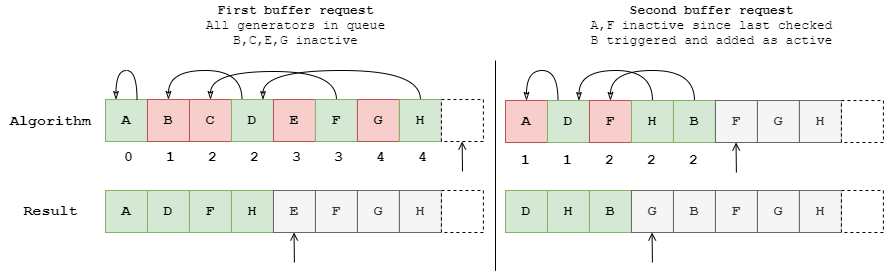

The diagram above was exported from draw.io. Its source (the exported page's mxGraphModel, read from the mxfile embedded in the PNG):
<mxGraphModel dx="-3230" dy="1841" grid="1" gridSize="10" guides="1" tooltips="1" connect="1" arrows="1" fold="1" page="1" pageScale="1" pageWidth="827" pageHeight="1169" math="0" shadow="0">
  <root>
    <mxCell id="0" />
    <mxCell id="1" parent="0" />
    <mxCell id="cG798Ldydx-I8FMGGJnE-1" value="A" style="whiteSpace=wrap;html=1;aspect=fixed;fontFamily=Courier New;fontStyle=1;fontSize=15;fillColor=#d5e8d4;strokeColor=#82b366;" vertex="1" parent="1">
      <mxGeometry x="4240" y="69.01" width="41.99" height="41.99" as="geometry" />
    </mxCell>
    <mxCell id="cG798Ldydx-I8FMGGJnE-2" value="B" style="whiteSpace=wrap;html=1;aspect=fixed;fontFamily=Courier New;fontStyle=1;fontSize=15;fillColor=#f8cecc;strokeColor=#b85450;" vertex="1" parent="1">
      <mxGeometry x="4281.99" y="69.01" width="41.99" height="41.99" as="geometry" />
    </mxCell>
    <mxCell id="cG798Ldydx-I8FMGGJnE-3" value="C" style="whiteSpace=wrap;html=1;aspect=fixed;fontFamily=Courier New;fontStyle=1;fontSize=15;fillColor=#f8cecc;strokeColor=#b85450;" vertex="1" parent="1">
      <mxGeometry x="4323.98" y="69.01" width="41.99" height="41.99" as="geometry" />
    </mxCell>
    <mxCell id="cG798Ldydx-I8FMGGJnE-4" style="edgeStyle=orthogonalEdgeStyle;orthogonalLoop=1;jettySize=auto;html=1;exitX=0.25;exitY=0;exitDx=0;exitDy=0;entryX=0.5;entryY=0;entryDx=0;entryDy=0;fontFamily=Courier New;fontSize=15;jumpStyle=gap;curved=1;endArrow=classicThin;endFill=0;" edge="1" parent="1" source="cG798Ldydx-I8FMGGJnE-5" target="cG798Ldydx-I8FMGGJnE-2">
      <mxGeometry relative="1" as="geometry">
        <Array as="points">
          <mxPoint x="4377" y="40" />
          <mxPoint x="4303" y="40" />
        </Array>
      </mxGeometry>
    </mxCell>
    <mxCell id="cG798Ldydx-I8FMGGJnE-5" value="D" style="whiteSpace=wrap;html=1;aspect=fixed;fontFamily=Courier New;fontStyle=1;fontSize=15;fillColor=#d5e8d4;strokeColor=#82b366;" vertex="1" parent="1">
      <mxGeometry x="4365.969999999999" y="69.01" width="41.99" height="41.99" as="geometry" />
    </mxCell>
    <mxCell id="cG798Ldydx-I8FMGGJnE-6" value="E" style="whiteSpace=wrap;html=1;aspect=fixed;fontFamily=Courier New;fontStyle=1;fontSize=15;fillColor=#f8cecc;strokeColor=#b85450;" vertex="1" parent="1">
      <mxGeometry x="4407.96" y="69.01" width="41.99" height="41.99" as="geometry" />
    </mxCell>
    <mxCell id="cG798Ldydx-I8FMGGJnE-7" style="edgeStyle=orthogonalEdgeStyle;orthogonalLoop=1;jettySize=auto;html=1;exitX=0.5;exitY=0;exitDx=0;exitDy=0;entryX=0.5;entryY=0;entryDx=0;entryDy=0;fontFamily=Courier New;fontSize=15;jumpStyle=gap;curved=1;endArrow=classicThin;endFill=0;" edge="1" parent="1" source="cG798Ldydx-I8FMGGJnE-8" target="cG798Ldydx-I8FMGGJnE-3">
      <mxGeometry relative="1" as="geometry">
        <Array as="points">
          <mxPoint x="4471" y="41" />
          <mxPoint x="4345" y="41" />
        </Array>
      </mxGeometry>
    </mxCell>
    <mxCell id="cG798Ldydx-I8FMGGJnE-8" value="F" style="whiteSpace=wrap;html=1;aspect=fixed;fontFamily=Courier New;fontStyle=1;fontSize=15;fillColor=#d5e8d4;strokeColor=#82b366;" vertex="1" parent="1">
      <mxGeometry x="4449.95" y="69.01" width="41.99" height="41.99" as="geometry" />
    </mxCell>
    <mxCell id="cG798Ldydx-I8FMGGJnE-9" value="G" style="whiteSpace=wrap;html=1;aspect=fixed;fontFamily=Courier New;fontStyle=1;fontSize=15;fillColor=#f8cecc;strokeColor=#b85450;" vertex="1" parent="1">
      <mxGeometry x="4491.94" y="69.01" width="41.99" height="41.99" as="geometry" />
    </mxCell>
    <mxCell id="cG798Ldydx-I8FMGGJnE-10" style="edgeStyle=orthogonalEdgeStyle;orthogonalLoop=1;jettySize=auto;html=1;exitX=0.5;exitY=0;exitDx=0;exitDy=0;entryX=0.75;entryY=0;entryDx=0;entryDy=0;fontFamily=Courier New;fontSize=15;jumpStyle=gap;curved=1;endArrow=classicThin;endFill=0;" edge="1" parent="1" source="cG798Ldydx-I8FMGGJnE-11" target="cG798Ldydx-I8FMGGJnE-5">
      <mxGeometry relative="1" as="geometry">
        <Array as="points">
          <mxPoint x="4555" y="40" />
          <mxPoint x="4398" y="40" />
        </Array>
      </mxGeometry>
    </mxCell>
    <mxCell id="cG798Ldydx-I8FMGGJnE-11" value="H" style="whiteSpace=wrap;html=1;aspect=fixed;fontFamily=Courier New;fontStyle=1;fontSize=15;fillColor=#d5e8d4;strokeColor=#82b366;" vertex="1" parent="1">
      <mxGeometry x="4533.929999999999" y="69.01" width="41.99" height="41.99" as="geometry" />
    </mxCell>
    <mxCell id="cG798Ldydx-I8FMGGJnE-12" value="1" style="text;html=1;align=center;verticalAlign=middle;resizable=0;points=[];autosize=1;fontSize=15;fontFamily=Courier New;fontStyle=1" vertex="1" parent="1">
      <mxGeometry x="4294.98" y="116.99999999999999" width="20" height="20" as="geometry" />
    </mxCell>
    <mxCell id="cG798Ldydx-I8FMGGJnE-13" value="2" style="text;html=1;align=center;verticalAlign=middle;resizable=0;points=[];autosize=1;fontSize=15;fontFamily=Courier New;fontStyle=1" vertex="1" parent="1">
      <mxGeometry x="4336.969999999999" y="116.67" width="20" height="20" as="geometry" />
    </mxCell>
    <mxCell id="cG798Ldydx-I8FMGGJnE-14" value="0" style="text;html=1;align=center;verticalAlign=middle;resizable=0;points=[];autosize=1;fontSize=15;fontFamily=Courier New;fontStyle=1" vertex="1" parent="1">
      <mxGeometry x="4253" y="116.67" width="20" height="20" as="geometry" />
    </mxCell>
    <mxCell id="cG798Ldydx-I8FMGGJnE-15" value="2" style="text;html=1;align=center;verticalAlign=middle;resizable=0;points=[];autosize=1;fontSize=15;fontFamily=Courier New;fontStyle=1" vertex="1" parent="1">
      <mxGeometry x="4378.959999999999" y="117.00000000000001" width="20" height="20" as="geometry" />
    </mxCell>
    <mxCell id="cG798Ldydx-I8FMGGJnE-16" value="3" style="text;html=1;align=center;verticalAlign=middle;resizable=0;points=[];autosize=1;fontSize=15;fontFamily=Courier New;fontStyle=1" vertex="1" parent="1">
      <mxGeometry x="4420.959999999999" y="116.67000000000003" width="20" height="20" as="geometry" />
    </mxCell>
    <mxCell id="cG798Ldydx-I8FMGGJnE-17" value="3" style="text;html=1;align=center;verticalAlign=middle;resizable=0;points=[];autosize=1;fontSize=15;fontFamily=Courier New;fontStyle=1" vertex="1" parent="1">
      <mxGeometry x="4462.949999999999" y="116.67" width="20" height="20" as="geometry" />
    </mxCell>
    <mxCell id="cG798Ldydx-I8FMGGJnE-18" value="4" style="text;html=1;align=center;verticalAlign=middle;resizable=0;points=[];autosize=1;fontSize=15;fontFamily=Courier New;fontStyle=1" vertex="1" parent="1">
      <mxGeometry x="4504.939999999999" y="116.67" width="20" height="20" as="geometry" />
    </mxCell>
    <mxCell id="cG798Ldydx-I8FMGGJnE-19" value="4" style="text;html=1;align=center;verticalAlign=middle;resizable=0;points=[];autosize=1;fontSize=15;fontFamily=Courier New;fontStyle=1" vertex="1" parent="1">
      <mxGeometry x="4546.9299999999985" y="116.67" width="20" height="20" as="geometry" />
    </mxCell>
    <mxCell id="cG798Ldydx-I8FMGGJnE-20" style="edgeStyle=orthogonalEdgeStyle;orthogonalLoop=1;jettySize=auto;html=1;exitX=0.75;exitY=0;exitDx=0;exitDy=0;entryX=0.25;entryY=0;entryDx=0;entryDy=0;fontFamily=Courier New;fontSize=15;jumpStyle=gap;curved=1;endArrow=classicThin;endFill=0;" edge="1" parent="1" source="cG798Ldydx-I8FMGGJnE-1" target="cG798Ldydx-I8FMGGJnE-1">
      <mxGeometry relative="1" as="geometry">
        <Array as="points">
          <mxPoint x="4272" y="40" />
          <mxPoint x="4251" y="40" />
        </Array>
      </mxGeometry>
    </mxCell>
    <mxCell id="cG798Ldydx-I8FMGGJnE-24" value="A" style="whiteSpace=wrap;html=1;aspect=fixed;fontFamily=Courier New;fontStyle=1;fontSize=15;fillColor=#d5e8d4;strokeColor=#82b366;" vertex="1" parent="1">
      <mxGeometry x="4240" y="160" width="41.99" height="41.99" as="geometry" />
    </mxCell>
    <mxCell id="cG798Ldydx-I8FMGGJnE-25" value="D" style="whiteSpace=wrap;html=1;aspect=fixed;fontFamily=Courier New;fontStyle=1;fontSize=15;fillColor=#d5e8d4;strokeColor=#82b366;" vertex="1" parent="1">
      <mxGeometry x="4281.99" y="160" width="41.99" height="41.99" as="geometry" />
    </mxCell>
    <mxCell id="cG798Ldydx-I8FMGGJnE-26" value="F" style="whiteSpace=wrap;html=1;aspect=fixed;fontFamily=Courier New;fontStyle=1;fontSize=15;fillColor=#d5e8d4;strokeColor=#82b366;" vertex="1" parent="1">
      <mxGeometry x="4323.98" y="160" width="41.99" height="41.99" as="geometry" />
    </mxCell>
    <mxCell id="cG798Ldydx-I8FMGGJnE-28" value="H" style="whiteSpace=wrap;html=1;aspect=fixed;fontFamily=Courier New;fontStyle=1;fontSize=15;fillColor=#d5e8d4;strokeColor=#82b366;" vertex="1" parent="1">
      <mxGeometry x="4365.969999999999" y="160" width="41.99" height="41.99" as="geometry" />
    </mxCell>
    <mxCell id="cG798Ldydx-I8FMGGJnE-29" value="E" style="whiteSpace=wrap;html=1;aspect=fixed;fontFamily=Courier New;fontStyle=1;fontSize=15;fillColor=#f5f5f5;strokeColor=#666666;fontColor=#333333;" vertex="1" parent="1">
      <mxGeometry x="4407.96" y="160" width="41.99" height="41.99" as="geometry" />
    </mxCell>
    <mxCell id="cG798Ldydx-I8FMGGJnE-31" value="F" style="whiteSpace=wrap;html=1;aspect=fixed;fontFamily=Courier New;fontStyle=1;fontSize=15;fillColor=#f5f5f5;strokeColor=#666666;fontColor=#333333;" vertex="1" parent="1">
      <mxGeometry x="4449.95" y="160" width="41.99" height="41.99" as="geometry" />
    </mxCell>
    <mxCell id="cG798Ldydx-I8FMGGJnE-32" value="G" style="whiteSpace=wrap;html=1;aspect=fixed;fontFamily=Courier New;fontStyle=1;fontSize=15;fillColor=#f5f5f5;strokeColor=#666666;fontColor=#333333;" vertex="1" parent="1">
      <mxGeometry x="4491.94" y="160" width="41.99" height="41.99" as="geometry" />
    </mxCell>
    <mxCell id="cG798Ldydx-I8FMGGJnE-34" value="H" style="whiteSpace=wrap;html=1;aspect=fixed;fontFamily=Courier New;fontStyle=1;fontSize=15;fillColor=#f5f5f5;strokeColor=#666666;fontColor=#333333;" vertex="1" parent="1">
      <mxGeometry x="4533.929999999999" y="160" width="41.99" height="41.99" as="geometry" />
    </mxCell>
    <mxCell id="cG798Ldydx-I8FMGGJnE-36" value="" style="endArrow=open;html=1;endFill=0;" edge="1" parent="1">
      <mxGeometry width="50" height="50" relative="1" as="geometry">
        <mxPoint x="4597" y="141" as="sourcePoint" />
        <mxPoint x="4596.63" y="111" as="targetPoint" />
      </mxGeometry>
    </mxCell>
    <mxCell id="cG798Ldydx-I8FMGGJnE-37" value="" style="whiteSpace=wrap;html=1;aspect=fixed;fontFamily=Courier New;fontStyle=1;fontSize=15;dashed=1;" vertex="1" parent="1">
      <mxGeometry x="4575.919999999999" y="69.01" width="41.99" height="41.99" as="geometry" />
    </mxCell>
    <mxCell id="cG798Ldydx-I8FMGGJnE-39" value="" style="endArrow=open;html=1;endFill=0;" edge="1" parent="1">
      <mxGeometry width="50" height="50" relative="1" as="geometry">
        <mxPoint x="4428.91" y="231.99" as="sourcePoint" />
        <mxPoint x="4428.54" y="201.99" as="targetPoint" />
      </mxGeometry>
    </mxCell>
    <mxCell id="cG798Ldydx-I8FMGGJnE-43" value="A" style="whiteSpace=wrap;html=1;aspect=fixed;fontFamily=Courier New;fontStyle=1;fontSize=15;fillColor=#f8cecc;strokeColor=#b85450;" vertex="1" parent="1">
      <mxGeometry x="4640" y="70.00999999999999" width="41.99" height="41.99" as="geometry" />
    </mxCell>
    <mxCell id="cG798Ldydx-I8FMGGJnE-84" style="edgeStyle=orthogonalEdgeStyle;curved=1;orthogonalLoop=1;jettySize=auto;html=1;exitX=0.25;exitY=0;exitDx=0;exitDy=0;entryX=0.5;entryY=0;entryDx=0;entryDy=0;endArrow=classicThin;endFill=0;fontFamily=Courier New;fontSize=13;" edge="1" parent="1" source="cG798Ldydx-I8FMGGJnE-44" target="cG798Ldydx-I8FMGGJnE-43">
      <mxGeometry relative="1" as="geometry">
        <Array as="points">
          <mxPoint x="4693" y="40" />
          <mxPoint x="4661" y="40" />
        </Array>
      </mxGeometry>
    </mxCell>
    <mxCell id="cG798Ldydx-I8FMGGJnE-44" value="D" style="whiteSpace=wrap;html=1;aspect=fixed;fontFamily=Courier New;fontStyle=1;fontSize=15;fillColor=#d5e8d4;strokeColor=#82b366;" vertex="1" parent="1">
      <mxGeometry x="4681.99" y="70.00999999999999" width="41.99" height="41.99" as="geometry" />
    </mxCell>
    <mxCell id="cG798Ldydx-I8FMGGJnE-45" value="F" style="whiteSpace=wrap;html=1;aspect=fixed;fontFamily=Courier New;fontStyle=1;fontSize=15;fillColor=#f8cecc;strokeColor=#b85450;" vertex="1" parent="1">
      <mxGeometry x="4723.98" y="70.00999999999999" width="41.99" height="41.99" as="geometry" />
    </mxCell>
    <mxCell id="cG798Ldydx-I8FMGGJnE-83" style="edgeStyle=orthogonalEdgeStyle;curved=1;orthogonalLoop=1;jettySize=auto;html=1;exitX=0.5;exitY=0;exitDx=0;exitDy=0;entryX=0.75;entryY=0;entryDx=0;entryDy=0;endArrow=classicThin;endFill=0;fontFamily=Courier New;fontSize=13;" edge="1" parent="1" source="cG798Ldydx-I8FMGGJnE-46" target="cG798Ldydx-I8FMGGJnE-44">
      <mxGeometry relative="1" as="geometry">
        <Array as="points">
          <mxPoint x="4787" y="40" />
          <mxPoint x="4714" y="40" />
        </Array>
      </mxGeometry>
    </mxCell>
    <mxCell id="cG798Ldydx-I8FMGGJnE-46" value="H" style="whiteSpace=wrap;html=1;aspect=fixed;fontFamily=Courier New;fontStyle=1;fontSize=15;fillColor=#d5e8d4;strokeColor=#82b366;" vertex="1" parent="1">
      <mxGeometry x="4765.969999999999" y="70.00999999999999" width="41.99" height="41.99" as="geometry" />
    </mxCell>
    <mxCell id="cG798Ldydx-I8FMGGJnE-85" style="edgeStyle=orthogonalEdgeStyle;curved=1;orthogonalLoop=1;jettySize=auto;html=1;exitX=0.5;exitY=0;exitDx=0;exitDy=0;entryX=0.5;entryY=0;entryDx=0;entryDy=0;endArrow=classicThin;endFill=0;fontFamily=Courier New;fontSize=13;" edge="1" parent="1" source="cG798Ldydx-I8FMGGJnE-47" target="cG798Ldydx-I8FMGGJnE-45">
      <mxGeometry relative="1" as="geometry">
        <Array as="points">
          <mxPoint x="4829" y="40" />
          <mxPoint x="4745" y="40" />
        </Array>
      </mxGeometry>
    </mxCell>
    <mxCell id="cG798Ldydx-I8FMGGJnE-47" value="B" style="whiteSpace=wrap;html=1;aspect=fixed;fontFamily=Courier New;fontStyle=1;fontSize=15;fillColor=#d5e8d4;strokeColor=#82b366;" vertex="1" parent="1">
      <mxGeometry x="4807.96" y="70.00999999999999" width="41.99" height="41.99" as="geometry" />
    </mxCell>
    <mxCell id="cG798Ldydx-I8FMGGJnE-48" value="F" style="whiteSpace=wrap;html=1;aspect=fixed;fontFamily=Courier New;fontStyle=1;fontSize=15;fillColor=#f5f5f5;strokeColor=#666666;fontColor=#333333;" vertex="1" parent="1">
      <mxGeometry x="4849.95" y="70.00999999999999" width="41.99" height="41.99" as="geometry" />
    </mxCell>
    <mxCell id="cG798Ldydx-I8FMGGJnE-49" value="G" style="whiteSpace=wrap;html=1;aspect=fixed;fontFamily=Courier New;fontStyle=1;fontSize=15;fillColor=#f5f5f5;strokeColor=#666666;fontColor=#333333;" vertex="1" parent="1">
      <mxGeometry x="4891.94" y="70.00999999999999" width="41.99" height="41.99" as="geometry" />
    </mxCell>
    <mxCell id="cG798Ldydx-I8FMGGJnE-50" value="H" style="whiteSpace=wrap;html=1;aspect=fixed;fontFamily=Courier New;fontStyle=1;fontSize=15;fillColor=#f5f5f5;strokeColor=#666666;fontColor=#333333;" vertex="1" parent="1">
      <mxGeometry x="4933.929999999999" y="70.00999999999999" width="41.99" height="41.99" as="geometry" />
    </mxCell>
    <mxCell id="cG798Ldydx-I8FMGGJnE-51" value="" style="endArrow=open;html=1;endFill=0;" edge="1" parent="1">
      <mxGeometry width="50" height="50" relative="1" as="geometry">
        <mxPoint x="4870.9" y="142" as="sourcePoint" />
        <mxPoint x="4870.53" y="112" as="targetPoint" />
      </mxGeometry>
    </mxCell>
    <mxCell id="cG798Ldydx-I8FMGGJnE-52" value="1" style="text;html=1;align=center;verticalAlign=middle;resizable=0;points=[];autosize=1;fontSize=15;fontFamily=Courier New;fontStyle=1" vertex="1" parent="1">
      <mxGeometry x="4691.98" y="120.33999999999997" width="20" height="20" as="geometry" />
    </mxCell>
    <mxCell id="cG798Ldydx-I8FMGGJnE-53" value="2" style="text;html=1;align=center;verticalAlign=middle;resizable=0;points=[];autosize=1;fontSize=15;fontFamily=Courier New;fontStyle=1" vertex="1" parent="1">
      <mxGeometry x="4733.969999999999" y="120.00999999999999" width="20" height="20" as="geometry" />
    </mxCell>
    <mxCell id="cG798Ldydx-I8FMGGJnE-54" value="1" style="text;html=1;align=center;verticalAlign=middle;resizable=0;points=[];autosize=1;fontSize=15;fontFamily=Courier New;fontStyle=1" vertex="1" parent="1">
      <mxGeometry x="4650" y="120.00999999999999" width="20" height="20" as="geometry" />
    </mxCell>
    <mxCell id="cG798Ldydx-I8FMGGJnE-55" value="2" style="text;html=1;align=center;verticalAlign=middle;resizable=0;points=[];autosize=1;fontSize=15;fontFamily=Courier New;fontStyle=1" vertex="1" parent="1">
      <mxGeometry x="4775.959999999999" y="120.34000000000003" width="20" height="20" as="geometry" />
    </mxCell>
    <mxCell id="cG798Ldydx-I8FMGGJnE-56" value="2" style="text;html=1;align=center;verticalAlign=middle;resizable=0;points=[];autosize=1;fontSize=15;fontFamily=Courier New;fontStyle=1" vertex="1" parent="1">
      <mxGeometry x="4817.959999999999" y="120.01000000000005" width="20" height="20" as="geometry" />
    </mxCell>
    <mxCell id="cG798Ldydx-I8FMGGJnE-62" value="D" style="whiteSpace=wrap;html=1;aspect=fixed;fontFamily=Courier New;fontStyle=1;fontSize=15;fillColor=#d5e8d4;strokeColor=#82b366;" vertex="1" parent="1">
      <mxGeometry x="4640" y="160" width="41.99" height="41.99" as="geometry" />
    </mxCell>
    <mxCell id="cG798Ldydx-I8FMGGJnE-63" value="H" style="whiteSpace=wrap;html=1;aspect=fixed;fontFamily=Courier New;fontStyle=1;fontSize=15;fillColor=#d5e8d4;strokeColor=#82b366;" vertex="1" parent="1">
      <mxGeometry x="4681.99" y="160" width="41.99" height="41.99" as="geometry" />
    </mxCell>
    <mxCell id="cG798Ldydx-I8FMGGJnE-64" value="B" style="whiteSpace=wrap;html=1;aspect=fixed;fontFamily=Courier New;fontStyle=1;fontSize=15;fillColor=#d5e8d4;strokeColor=#82b366;" vertex="1" parent="1">
      <mxGeometry x="4723.98" y="160" width="41.99" height="41.99" as="geometry" />
    </mxCell>
    <mxCell id="cG798Ldydx-I8FMGGJnE-65" value="G" style="whiteSpace=wrap;html=1;aspect=fixed;fontFamily=Courier New;fontStyle=1;fontSize=15;fillColor=#f5f5f5;strokeColor=#666666;fontColor=#333333;" vertex="1" parent="1">
      <mxGeometry x="4765.969999999999" y="160" width="41.99" height="41.99" as="geometry" />
    </mxCell>
    <mxCell id="cG798Ldydx-I8FMGGJnE-66" value="B" style="whiteSpace=wrap;html=1;aspect=fixed;fontFamily=Courier New;fontStyle=1;fontSize=15;fillColor=#f5f5f5;strokeColor=#666666;fontColor=#333333;" vertex="1" parent="1">
      <mxGeometry x="4807.96" y="160" width="41.99" height="41.99" as="geometry" />
    </mxCell>
    <mxCell id="cG798Ldydx-I8FMGGJnE-67" value="F" style="whiteSpace=wrap;html=1;aspect=fixed;fontFamily=Courier New;fontStyle=1;fontSize=15;fillColor=#f5f5f5;strokeColor=#666666;fontColor=#333333;" vertex="1" parent="1">
      <mxGeometry x="4849.95" y="160" width="41.99" height="41.99" as="geometry" />
    </mxCell>
    <mxCell id="cG798Ldydx-I8FMGGJnE-68" value="G" style="whiteSpace=wrap;html=1;aspect=fixed;fontFamily=Courier New;fontStyle=1;fontSize=15;fillColor=#f5f5f5;strokeColor=#666666;fontColor=#333333;" vertex="1" parent="1">
      <mxGeometry x="4891.94" y="160" width="41.99" height="41.99" as="geometry" />
    </mxCell>
    <mxCell id="cG798Ldydx-I8FMGGJnE-69" value="H" style="whiteSpace=wrap;html=1;aspect=fixed;fontFamily=Courier New;fontStyle=1;fontSize=15;fillColor=#f5f5f5;strokeColor=#666666;fontColor=#333333;" vertex="1" parent="1">
      <mxGeometry x="4933.929999999999" y="160" width="41.99" height="41.99" as="geometry" />
    </mxCell>
    <mxCell id="cG798Ldydx-I8FMGGJnE-70" value="" style="endArrow=open;html=1;endFill=0;" edge="1" parent="1">
      <mxGeometry width="50" height="50" relative="1" as="geometry">
        <mxPoint x="4786.92" y="231.99" as="sourcePoint" />
        <mxPoint x="4786.55" y="201.99" as="targetPoint" />
      </mxGeometry>
    </mxCell>
    <mxCell id="cG798Ldydx-I8FMGGJnE-71" value="" style="endArrow=none;html=1;fontFamily=Courier New;fontSize=15;" edge="1" parent="1">
      <mxGeometry width="50" height="50" relative="1" as="geometry">
        <mxPoint x="4630" y="240.34" as="sourcePoint" />
        <mxPoint x="4630" y="30" as="targetPoint" />
      </mxGeometry>
    </mxCell>
    <mxCell id="cG798Ldydx-I8FMGGJnE-72" value="" style="whiteSpace=wrap;html=1;aspect=fixed;fontFamily=Courier New;fontStyle=1;fontSize=15;dashed=1;" vertex="1" parent="1">
      <mxGeometry x="4575.919999999999" y="160" width="41.99" height="41.99" as="geometry" />
    </mxCell>
    <mxCell id="cG798Ldydx-I8FMGGJnE-73" value="" style="whiteSpace=wrap;html=1;aspect=fixed;fontFamily=Courier New;fontStyle=1;fontSize=15;dashed=1;" vertex="1" parent="1">
      <mxGeometry x="4975.919999999999" y="70.01" width="41.99" height="41.99" as="geometry" />
    </mxCell>
    <mxCell id="cG798Ldydx-I8FMGGJnE-74" value="" style="whiteSpace=wrap;html=1;aspect=fixed;fontFamily=Courier New;fontStyle=1;fontSize=15;dashed=1;" vertex="1" parent="1">
      <mxGeometry x="4975.919999999999" y="160" width="41.99" height="41.99" as="geometry" />
    </mxCell>
    <mxCell id="cG798Ldydx-I8FMGGJnE-75" value="Algorithm" style="text;html=1;align=center;verticalAlign=middle;resizable=0;points=[];autosize=1;fontSize=15;fontFamily=Courier New;fontStyle=1" vertex="1" parent="1">
      <mxGeometry x="4135" y="81" width="100" height="20" as="geometry" />
    </mxCell>
    <mxCell id="cG798Ldydx-I8FMGGJnE-76" value="Result" style="text;html=1;align=center;verticalAlign=middle;resizable=0;points=[];autosize=1;fontSize=15;fontFamily=Courier New;fontStyle=1" vertex="1" parent="1">
      <mxGeometry x="4150" y="170.99" width="70" height="20" as="geometry" />
    </mxCell>
    <mxCell id="cG798Ldydx-I8FMGGJnE-77" value="&lt;b style=&quot;font-size: 13px&quot;&gt;First buffer request&lt;/b&gt;&lt;br style=&quot;font-size: 13px&quot;&gt;All generators in queue&lt;br style=&quot;font-size: 13px&quot;&gt;B,C,E,G inactive" style="text;html=1;align=center;verticalAlign=middle;resizable=0;points=[];autosize=1;fontSize=13;fontFamily=Courier New;" vertex="1" parent="1">
      <mxGeometry x="4334.87" y="-30" width="190" height="50" as="geometry" />
    </mxCell>
    <mxCell id="cG798Ldydx-I8FMGGJnE-78" value="&lt;b style=&quot;font-size: 13px&quot;&gt;Second buffer request&lt;/b&gt;&lt;br style=&quot;font-size: 13px&quot;&gt;A,F inactive since last checked&lt;br style=&quot;font-size: 13px&quot;&gt;B triggered and added as active" style="text;html=1;align=center;verticalAlign=middle;resizable=0;points=[];autosize=1;fontSize=13;fontFamily=Courier New;" vertex="1" parent="1">
      <mxGeometry x="4715.92" y="-30" width="260" height="50" as="geometry" />
    </mxCell>
  </root>
</mxGraphModel>